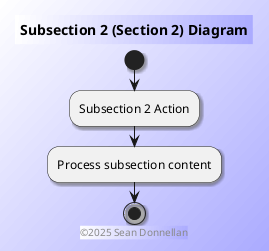

The diagram above was rendered by PlantUML. Its source (embedded in the PNG):
@startuml
skinparam backgroundcolor #fff/aaf
skinparam shadowing 1
footer ©2025 Sean Donnellan
title Subsection 2 (Section 2) Diagram
start
:Subsection 2 Action;
:Process subsection content;
stop
@enduml